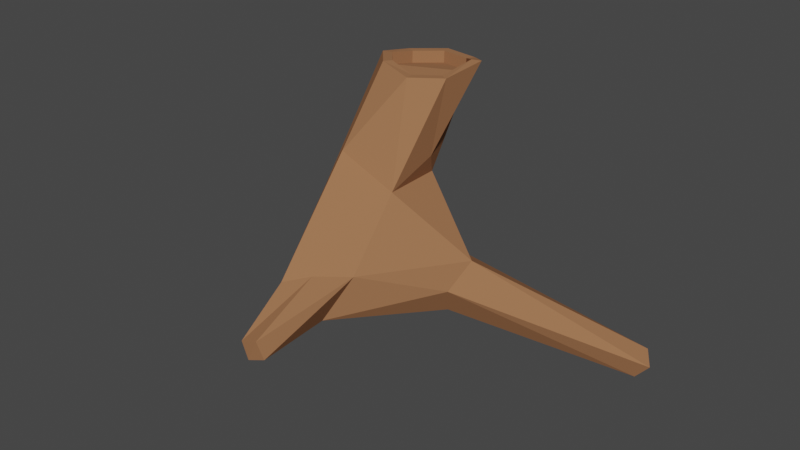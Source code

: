 # Source: TreeStump.blend  (saved by Blender 2.80.71; exported with 4.5.12 LTS)
import bpy
from mathutils import Matrix  # noqa: F401  (used for matrix-valued properties, if any)

bpy.ops.wm.read_factory_settings(use_empty=True)
scene = bpy.context.scene
scene.name = 'Scene'

# ---- collections
col_collection = bpy.data.collections.new('Collection'); scene.collection.children.link(col_collection)

# ---- materials (node trees are filled in below, after node groups)
mat_tree1 = bpy.data.materials.new('Tree1')
mat_tree1.use_transparent_shadow = False

# ---- material node trees
mat_tree1.use_nodes = True; mat_tree1.node_tree.nodes.clear()
_N = mat_tree1.node_tree.nodes; _L = mat_tree1.node_tree.links
n0 = _N.new('ShaderNodeOutputMaterial'); n0.name = 'Material Output'; n0.location = (300, 300)
n1 = _N.new('ShaderNodeBsdfPrincipled'); n1.name = 'Principled BSDF'; n1.location = (10, 300)
n1.distribution = 'GGX'
n1.subsurface_method = 'BURLEY'
n1.inputs[0].default_value = (0.3419, 0.1559, 0.07421, 1.0)
n1.inputs[2].default_value = 1.0
n1.inputs[3].default_value = 1.45
n1.inputs[13].default_value = 0.1
n1.inputs[27].default_value = (0.0, 0.0, 0.0, 1.0)
n1.inputs[28].default_value = 1.0
_L.new(n1.outputs[0], n0.inputs[0])
n0.is_active_output = True

# ---- world
world_world = bpy.data.worlds.new('World'); scene.world = world_world
world_world.use_nodes = True; world_world.node_tree.nodes.clear()
_N = world_world.node_tree.nodes; _L = world_world.node_tree.links
n0 = _N.new('ShaderNodeOutputWorld'); n0.name = 'World Output'; n0.location = (300, 300)
n1 = _N.new('ShaderNodeBackground'); n1.name = 'Background'; n1.location = (10, 300)
n1.inputs[0].default_value = (0.05088, 0.05088, 0.05088, 1.0)
_L.new(n1.outputs[0], n0.inputs[0])
n0.is_active_output = True
world_world.color = (0.05088, 0.05088, 0.05088)
world_world.use_sun_shadow = False
world_world.sun_shadow_jitter_overblur = 0.0

# ---- meshes
me_plane_001 = bpy.data.meshes.new('Plane.001')
me_plane_001.from_pydata([(-0.08976, 0.3321, 0.1958), (-0.0486, 0.5421, 0.6859), (-0.1645, 0.3437, 0.7063), (0.1613, 0.4447, 0.7188), (-0.05581, -0.3514, -0.09807), (-0.2005, 0.3474, -0.05041), (0.187, 0.2172, -0.1821), (0.2631, 0.3038, -0.05875), (0.3211, 0.1145, -0.2209), (0.3625, 0.05625, -0.09631), (0.3911, 0.1722, 0.004349), (-0.2249, 0.2066, 0.154), (-0.1968, 0.3765, 0.08186), (-0.2368, 0.1446, -0.08899), (-0.01551, -0.4817, 0.04697), (0.07887, 0.3073, 0.2593), (0.1025, -0.39, -0.1199), (-0.3621, 0.2372, 0.0728), (0.1662, -0.2779, 0.04579), (0.06224, -0.396, 0.06171), (0.1063, 0.01975, 0.2734), (-0.2499, 0.2907, -0.08719), (-0.1988, -0.03225, 0.2392), (-0.1298, -0.005589, 0.395), (0.04776, 0.2104, 0.6926), (0.1226, 0.2431, 0.3598), (0.08021, 0.5213, 0.6868), (-0.1478, 0.4557, 0.6862), (-0.0806, 0.247, 0.7143), (0.1389, 0.2855, 0.6896), (0.06678, -0.7422, -0.1329), (0.0405, -0.7451, -0.05935), (0.115, -0.7438, -0.03393), (0.1399, -0.7318, -0.1076), (-0.7767, 0.8754, -0.06425), (-0.7777, 0.8992, -0.01563), (-0.8048, 0.8569, 0.00471), (-0.8163, 0.8424, -0.04643), (0.9204, 0.6404, -0.48), (0.9554, 0.5614, -0.5069), (1.015, 0.5681, -0.4395), (0.9657, 0.6339, -0.402), (0.05658, 0.1689, 0.6944), (-0.1016, 0.2138, 0.7157), (0.1741, 0.2658, 0.6906), (0.0978, 0.5565, 0.6853), (0.2012, 0.4585, 0.7184), (-0.2042, 0.3321, 0.7066), (-0.183, 0.4749, 0.6852), (-0.06001, 0.5821, 0.6841), (-0.04833, 0.5398, 0.635), (-0.1642, 0.3414, 0.6554), (0.1615, 0.4424, 0.6679), (0.04803, 0.2081, 0.6417), (0.08048, 0.519, 0.6359), (-0.1475, 0.4534, 0.6353), (-0.08033, 0.2447, 0.6634), (0.1392, 0.2832, 0.6387)], [], [(13, 21, 6), (13, 16, 4), (6, 8, 13), (5, 12, 7), (14, 19, 23), (7, 21, 5), (23, 22, 14), (20, 15, 25), (45, 46, 25), (20, 25, 44), (23, 42, 43), (22, 43, 47), (11, 22, 48), (0, 48, 49), (15, 49, 45), (41, 40, 38), (36, 35, 37), (32, 30, 33), (31, 30, 32), (8, 9, 16), (4, 17, 13), (17, 14, 22), (11, 17, 22), (30, 14, 4), (31, 19, 14), (12, 11, 0), (37, 21, 13), (34, 12, 5), (35, 11, 12), (36, 37, 17), (38, 8, 6), (39, 9, 8), (13, 8, 16), (7, 12, 15), (0, 15, 12), (18, 20, 19), (23, 19, 20), (6, 21, 7), (7, 15, 10), (20, 10, 15), (25, 46, 44), (20, 44, 42), (23, 20, 42), (22, 23, 43), (11, 48, 0), (48, 22, 47), (15, 0, 49), (15, 45, 25), (40, 39, 38), (35, 34, 37), (16, 9, 18), (18, 9, 10), (4, 14, 17), (20, 18, 10), (1, 27, 55, 50), (30, 4, 16), (33, 30, 16), (30, 31, 14), (32, 18, 19), (31, 32, 19), (33, 16, 18), (32, 33, 18), (37, 13, 17), (34, 5, 21), (37, 34, 21), (34, 35, 12), (36, 17, 11), (35, 36, 11), (38, 39, 8), (40, 10, 9), (39, 40, 9), (41, 7, 10), (40, 41, 10), (38, 6, 7), (41, 38, 7), (24, 28, 43, 42), (29, 24, 42, 44), (26, 3, 46, 45), (2, 27, 48, 47), (3, 29, 44, 46), (28, 2, 47, 43), (27, 1, 49, 48), (1, 26, 45, 49), (56, 53, 57, 52, 54, 50, 55, 51), (29, 3, 52, 57), (3, 26, 54, 52), (28, 24, 53, 56), (26, 1, 50, 54), (2, 28, 56, 51), (27, 2, 51, 55), (24, 29, 57, 53)])
me_plane_001.materials.append(mat_tree1)
me_plane_001.use_remesh_preserve_volume = False
me_plane_001.use_remesh_preserve_attributes = False
me_plane_001.use_mirror_vertex_groups = False
me_plane_001.update()

# ---- objects
ob_treestump = bpy.data.objects.new('TreeStump', me_plane_001)

# ---- transforms, parenting, visibility, modifiers, constraints
ob_treestump.location = (0.0, 0.0, 0.0)
ob_treestump.lineart.crease_threshold = 0.0

# ---- collection membership
col_collection.objects.link(ob_treestump)

# ---- scene / render settings (as saved in the file)
scene.frame_start = 1; scene.frame_end = 250; scene.frame_set(1)
scene.render.engine = 'BLENDER_EEVEE_NEXT'
scene.cycles.use_denoising = False
scene.cycles.samples = 128
scene.cycles.sampling_pattern = 'TABULATED_SOBOL'
scene.cycles.use_adaptive_sampling = False
scene.cycles.use_light_tree = False
scene.view_settings.view_transform = 'Filmic'
bpy.context.view_layer.update()

# ---- added for rendering (the .blend has no active camera and no usable light): camera, sun
cam_auto = bpy.data.cameras.new('AutoCamera')
cam_auto.lens = 50.0
cam_auto.sensor_width = 36.0
cam_auto.clip_end = 1000.0
ob_auto_camera = bpy.data.objects.new('AutoCamera', cam_auto)
scene.collection.objects.link(ob_auto_camera)
ob_auto_camera.location = (2.64333, -2.97567, 2.14107)
ob_auto_camera.rotation_euler = (1.09748, -7.21219e-08, 0.694738)
scene.camera = ob_auto_camera
light_auto_sun = bpy.data.lights.new('AutoSun', 'SUN')
light_auto_sun.energy = 3.0
light_auto_sun.angle = 0.0523599
ob_auto_sun = bpy.data.objects.new('AutoSun', light_auto_sun)
scene.collection.objects.link(ob_auto_sun)
ob_auto_sun.rotation_euler = (0.872665, 0.174533, 0.523599)
bpy.context.view_layer.update()
